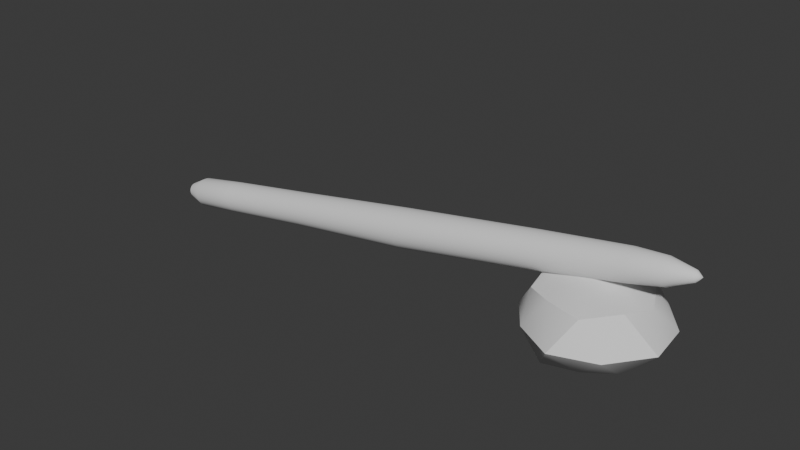 # Source: fleshing_beam.blend  (saved by Blender 4.3.34; exported with 4.5.12 LTS)
import bpy
from mathutils import Matrix  # noqa: F401  (used for matrix-valued properties, if any)

bpy.ops.wm.read_factory_settings(use_empty=True)
scene = bpy.context.scene
scene.name = 'Scene'

# ---- collections
col_collection = bpy.data.collections.new('Collection'); scene.collection.children.link(col_collection)

# ---- node groups
ng_smooth_by_angle = bpy.data.node_groups.new('Smooth by Angle', 'GeometryNodeTree')
_s = ng_smooth_by_angle.interface.new_socket(name='Mesh', in_out='OUTPUT', socket_type='NodeSocketGeometry')
_s = ng_smooth_by_angle.interface.new_socket(name='Mesh', in_out='INPUT', socket_type='NodeSocketGeometry')
_s = ng_smooth_by_angle.interface.new_socket(name='Angle', in_out='INPUT', socket_type='NodeSocketFloat')
_s.subtype = 'ANGLE'
_s.default_value = 0.5236
_s.min_value = 0.0
_s.max_value = 3.142
_s.description = 'Maximum face angle for smooth edges'
_s = ng_smooth_by_angle.interface.new_socket(name='Ignore Sharpness', in_out='INPUT', socket_type='NodeSocketBool')
_s.force_non_field = True
ng_smooth_by_angle.description = 'Set the sharpness of mesh edges based on the angle between the neighboring faces'
ng_smooth_by_angle.is_modifier = True
_N = ng_smooth_by_angle.nodes; _L = ng_smooth_by_angle.links
n0 = _N.new('GeometryNodeSetShadeSmooth'); n0.name = 'Set Shade Smooth'; n0.location = (120, -80)
n0.domain = 'EDGE'
n1 = _N.new('GeometryNodeSetShadeSmooth'); n1.name = 'Set Shade Smooth.001'; n1.location = (300, -80)
n2 = _N.new('NodeGroupOutput'); n2.name = 'Group Output'; n2.location = (480, -80)
n3 = _N.new('GeometryNodeInputMeshEdgeAngle'); n3.name = 'Edge Angle'; n3.location = (-440, -240)
n4 = _N.new('NodeGroupInput'); n4.name = 'Group Input'; n4.location = (-80, -80)
n5 = _N.new('GeometryNodeInputEdgeSmooth'); n5.name = 'Is Edge Smooth'; n5.location = (-260, -120)
n6 = _N.new('GeometryNodeInputShadeSmooth'); n6.name = 'Is Shade Smooth'; n6.location = (-440, -397)
n7 = _N.new('FunctionNodeCompare'); n7.name = 'Compare'; n7.location = (-260, -260)
n7.operation = 'LESS_EQUAL'
n7.inputs[6].default_value = (0.0, 0.0, 0.0, 0.0)
n7.inputs[7].default_value = (0.0, 0.0, 0.0, 0.0)
n8 = _N.new('FunctionNodeBooleanMath'); n8.name = 'Boolean Math.001'; n8.location = (-80, -260)
n9 = _N.new('NodeGroupInput'); n9.name = 'Group Input.001'; n9.location = (-440, -329)
n10 = _N.new('NodeGroupInput'); n10.name = 'Group Input.002'; n10.location = (-259, -189)
n11 = _N.new('FunctionNodeBooleanMath'); n11.name = 'Boolean Math'; n11.location = (-80, -149)
n11.operation = 'OR'
n12 = _N.new('FunctionNodeBooleanMath'); n12.name = 'Boolean Math.002'; n12.location = (-260, -380)
n12.operation = 'OR'
n13 = _N.new('NodeGroupInput'); n13.name = 'Group Input.003'; n13.location = (-440, -460)
_L.new(n3.outputs[0], n7.inputs[0])
_L.new(n1.outputs[0], n2.inputs[0])
_L.new(n9.outputs[1], n7.inputs[1])
_L.new(n7.outputs[0], n8.inputs[0])
_L.new(n4.outputs[0], n0.inputs[0])
_L.new(n0.outputs[0], n1.inputs[0])
_L.new(n8.outputs[0], n0.inputs[2])
_L.new(n10.outputs[2], n11.inputs[1])
_L.new(n5.outputs[0], n11.inputs[0])
_L.new(n11.outputs[0], n0.inputs[1])
_L.new(n13.outputs[2], n12.inputs[1])
_L.new(n6.outputs[0], n12.inputs[0])
_L.new(n12.outputs[0], n8.inputs[1])
n2.is_active_output = True

# ---- world
world_world = bpy.data.worlds.new('World'); scene.world = world_world
world_world.use_nodes = True; world_world.node_tree.nodes.clear()
_N = world_world.node_tree.nodes; _L = world_world.node_tree.links
n0 = _N.new('ShaderNodeOutputWorld'); n0.name = 'World Output'; n0.location = (300, 300)
n1 = _N.new('ShaderNodeBackground'); n1.name = 'Background'; n1.location = (10, 300)
n1.inputs[0].default_value = (0.05088, 0.05088, 0.05088, 1.0)
_L.new(n1.outputs[0], n0.inputs[0])
n0.is_active_output = True
world_world.color = (0.05088, 0.05088, 0.05088)
world_world.sun_shadow_jitter_overblur = 0.0

# ---- meshes
me_cylinder = bpy.data.meshes.new('Cylinder')
me_cylinder.from_pydata([(-2.132e-14, 0.5412, -3.695), (-8.111e-08, 0.5131, 1.0), (0.1133, 0.5301, -3.695), (0.1287, 0.5005, 1.0), (0.2222, 0.497, -3.695), (0.2525, 0.4629, 1.0), (0.3226, 0.4434, -3.695), (0.3666, 0.402, 1.0), (0.4106, 0.3711, -3.695), (0.4665, 0.3199, 1.0), (0.4828, 0.2831, -3.695), (0.5486, 0.2199, 1.0), (0.5365, 0.1827, -3.695), (0.6096, 0.1058, 1.0), (0.5695, 0.07381, -3.695), (0.6471, -0.01792, 1.0), (0.5807, -0.03948, -3.695), (0.6598, -0.1466, 1.0), (0.5695, -0.1528, -3.695), (0.6471, -0.2754, 1.0), (0.5365, -0.2617, -3.695), (0.6096, -0.3991, 1.0), (0.4828, -0.3621, -3.695), (0.5486, -0.5132, 1.0), (0.4106, -0.4501, -3.695), (0.4665, -0.6132, 1.0), (0.3226, -0.5223, -3.695), (0.3666, -0.6952, 1.0), (0.2222, -0.576, -3.695), (0.2525, -0.7562, 1.0), (0.1133, -0.609, -3.695), (0.1287, -0.7937, 1.0), (-2.132e-14, -0.6202, -3.695), (-8.111e-08, -0.8064, 1.0), (-0.1133, -0.609, -3.695), (-0.1287, -0.7937, 1.0), (-0.2222, -0.576, -3.695), (-0.2525, -0.7562, 1.0), (-0.3226, -0.5223, -3.695), (-0.3666, -0.6952, 1.0), (-0.4106, -0.4501, -3.695), (-0.4665, -0.6132, 1.0), (-0.4828, -0.3621, -3.695), (-0.5486, -0.5132, 1.0), (-0.5365, -0.2617, -3.695), (-0.6096, -0.3991, 1.0), (-0.5695, -0.1528, -3.695), (-0.6471, -0.2754, 1.0), (-0.5807, -0.03948, -3.695), (-0.6598, -0.1466, 1.0), (-0.5695, 0.07381, -3.695), (-0.6471, -0.01792, 1.0), (-0.5365, 0.1827, -3.695), (-0.6096, 0.1058, 1.0), (-0.4828, 0.2831, -3.695), (-0.5486, 0.2199, 1.0), (-0.4106, 0.3711, -3.695), (-0.4665, 0.3199, 1.0), (-0.3226, 0.4434, -3.695), (-0.3666, 0.402, 1.0), (-0.2222, 0.497, -3.695), (-0.2525, 0.4629, 1.0), (-0.1133, 0.5301, -3.695), (-0.1287, 0.5005, 1.0), (0.1193, 0.5319, 6.01), (1.048e-07, 0.5437, 6.01), (0.2341, 0.4971, 6.01), (0.3399, 0.4406, 6.01), (0.4326, 0.3645, 6.01), (0.5087, 0.2718, 6.01), (0.5652, 0.166, 6.01), (0.6, 0.05125, 6.01), (0.6118, -0.0681, 6.01), (0.6, -0.1874, 6.01), (0.5652, -0.3022, 6.01), (0.5087, -0.408, 6.01), (0.4326, -0.5007, 6.01), (0.3399, -0.5768, 6.01), (0.2341, -0.6333, 6.01), (0.1193, -0.6681, 6.01), (1.048e-07, -0.6799, 6.01), (-0.1193, -0.6681, 6.01), (-0.2341, -0.6333, 6.01), (-0.3399, -0.5768, 6.01), (-0.4326, -0.5007, 6.01), (-0.5087, -0.408, 6.01), (-0.5652, -0.3022, 6.01), (-0.6, -0.1874, 6.01), (-0.6118, -0.0681, 6.01), (-0.6, 0.05125, 6.01), (-0.5652, 0.166, 6.01), (-0.5087, 0.2718, 6.01), (-0.4326, 0.3645, 6.01), (-0.3399, 0.4406, 6.01), (-0.2341, 0.4971, 6.01), (-0.1193, 0.5319, 6.01), (0.1031, 0.539, 9.069), (3.148e-08, 0.5491, 9.069), (0.2022, 0.5089, 9.069), (0.2936, 0.4601, 9.069), (0.3737, 0.3944, 9.069), (0.4394, 0.3143, 9.069), (0.4882, 0.2229, 9.069), (0.5183, 0.1238, 9.069), (0.5285, 0.02068, 9.069), (0.5183, -0.08242, 9.069), (0.4882, -0.1816, 9.069), (0.4394, -0.2729, 9.069), (0.3737, -0.353, 9.069), (0.2936, -0.4187, 9.069), (0.2022, -0.4676, 9.069), (0.1031, -0.4976, 9.069), (3.148e-08, -0.5078, 9.069), (-0.1031, -0.4976, 9.069), (-0.2022, -0.4676, 9.069), (-0.2936, -0.4187, 9.069), (-0.3737, -0.353, 9.069), (-0.4394, -0.2729, 9.069), (-0.4882, -0.1816, 9.069), (-0.5183, -0.08242, 9.069), (-0.5285, 0.02068, 9.069), (-0.5183, 0.1238, 9.069), (-0.4882, 0.2229, 9.069), (-0.4394, 0.3143, 9.069), (-0.3737, 0.3944, 9.069), (-0.2936, 0.4601, 9.069), (-0.2022, 0.5089, 9.069), (-0.1031, 0.539, 9.069), (0.08496, 0.4271, 10.14), (-3.762e-07, 0.4355, 10.14), (0.1666, 0.4023, 10.14), (0.2419, 0.3621, 10.14), (0.3079, 0.3079, 10.14), (0.3621, 0.2419, 10.14), (0.4023, 0.1666, 10.14), (0.4271, 0.08496, 10.14), (0.4355, 6.526e-09, 10.14), (0.4271, -0.08496, 10.14), (0.4023, -0.1666, 10.14), (0.3621, -0.2419, 10.14), (0.3079, -0.3079, 10.14), (0.2419, -0.3621, 10.14), (0.1666, -0.4023, 10.14), (0.08496, -0.4271, 10.14), (-3.762e-07, -0.4355, 10.14), (-0.08496, -0.4271, 10.14), (-0.1666, -0.4023, 10.14), (-0.2419, -0.3621, 10.14), (-0.3079, -0.3079, 10.14), (-0.3621, -0.2419, 10.14), (-0.4023, -0.1666, 10.14), (-0.4271, -0.08496, 10.14), (-0.4355, 6.526e-09, 10.14), (-0.4271, 0.08496, 10.14), (-0.4023, 0.1666, 10.14), (-0.3621, 0.2419, 10.14), (-0.3079, 0.3079, 10.14), (-0.2419, 0.3621, 10.14), (-0.1666, 0.4023, 10.14), (-0.08496, 0.4271, 10.14), (0.03426, 0.1722, 10.97), (-1.929e-06, 0.1756, 10.97), (0.0672, 0.1623, 10.97), (0.09757, 0.146, 10.97), (0.1242, 0.1242, 10.97), (0.146, 0.09757, 10.97), (0.1622, 0.06721, 10.97), (0.1722, 0.03426, 10.97), (0.1756, 1.283e-08, 10.97), (0.1722, -0.03426, 10.97), (0.1622, -0.06721, 10.97), (0.146, -0.09757, 10.97), (0.1242, -0.1242, 10.97), (0.09757, -0.146, 10.97), (0.0672, -0.1623, 10.97), (0.03426, -0.1722, 10.97), (-1.929e-06, -0.1756, 10.97), (-0.03426, -0.1722, 10.97), (-0.06721, -0.1623, 10.97), (-0.09757, -0.146, 10.97), (-0.1242, -0.1242, 10.97), (-0.146, -0.09757, 10.97), (-0.1623, -0.06721, 10.97), (-0.1722, -0.03426, 10.97), (-0.1756, 1.283e-08, 10.97), (-0.1722, 0.03426, 10.97), (-0.1623, 0.06721, 10.97), (-0.146, 0.09757, 10.97), (-0.1242, 0.1242, 10.97), (-0.09757, 0.146, 10.97), (-0.06721, 0.1623, 10.97), (-0.03426, 0.1722, 10.97), (-1.892e-06, 2.468e-08, 11.16), (-0.2128, 0.5137, -7.141), (-0.3089, 0.4623, -7.141), (-0.3931, 0.3931, -7.141), (-0.4623, 0.3089, -7.141), (-0.5137, 0.2128, -7.141), (-0.5453, 0.1085, -7.141), (-0.556, -3.553e-09, -7.141), (-0.5453, -0.1085, -7.141), (-0.5137, -0.2128, -7.141), (-0.4623, -0.3089, -7.141), (-0.3931, -0.3931, -7.141), (-0.3089, -0.4623, -7.141), (-0.2128, -0.5137, -7.141), (-0.1085, -0.5453, -7.141), (4.417e-08, -0.556, -7.141), (0.1085, -0.5453, -7.141), (0.2128, -0.5137, -7.141), (0.3089, -0.4623, -7.141), (0.3931, -0.3931, -7.141), (0.4623, -0.3089, -7.141), (0.5137, -0.2128, -7.141), (0.5453, -0.1085, -7.141), (0.556, -3.553e-09, -7.141), (0.5453, 0.1085, -7.141), (0.5137, 0.2128, -7.141), (0.4623, 0.3089, -7.141), (0.3931, 0.3931, -7.141), (0.3089, 0.4623, -7.141), (0.2128, 0.5137, -7.141), (0.1085, 0.5453, -7.141), (4.417e-08, 0.556, -7.141), (-0.1085, 0.5453, -7.141), (-0.1021, 0.5135, -8.941), (5.365e-08, 0.5236, -8.941), (-0.2004, 0.4837, -8.941), (-0.2909, 0.4353, -8.941), (-0.3702, 0.3702, -8.941), (-0.4353, 0.2909, -8.941), (-0.4837, 0.2004, -8.941), (-0.5135, 0.1021, -8.941), (-0.5236, 3.156e-10, -8.941), (-0.5135, -0.1021, -8.941), (-0.4837, -0.2004, -8.941), (-0.4353, -0.2909, -8.941), (-0.3702, -0.3702, -8.941), (-0.2909, -0.4353, -8.941), (-0.2004, -0.4837, -8.941), (-0.1021, -0.5135, -8.941), (5.365e-08, -0.5236, -8.941), (0.1021, -0.5135, -8.941), (0.2004, -0.4837, -8.941), (0.2909, -0.4353, -8.941), (0.3702, -0.3702, -8.941), (0.4353, -0.2909, -8.941), (0.4837, -0.2004, -8.941), (0.5135, -0.1021, -8.941), (0.5236, 3.156e-10, -8.941), (0.5135, 0.1021, -8.941), (0.4837, 0.2004, -8.941), (0.4353, 0.2909, -8.941), (0.3702, 0.3702, -8.941), (0.2909, 0.4353, -8.941), (0.2004, 0.4837, -8.941), (0.1021, 0.5135, -8.941), (0.1918, 0.1918, -9.641), (0.2256, 0.1507, -9.641), (0.2506, 0.1038, -9.641), (0.2661, 0.05292, -9.641), (0.2713, -1.1e-09, -9.641), (0.2661, -0.05292, -9.641), (0.2506, -0.1038, -9.641), (0.2256, -0.1507, -9.641), (0.1918, -0.1918, -9.641), (0.1507, -0.2256, -9.641), (0.1038, -0.2506, -9.641), (0.05292, -0.2661, -9.641), (-1.142e-07, -0.2713, -9.641), (-0.05292, -0.2661, -9.641), (-0.1038, -0.2506, -9.641), (-0.1507, -0.2256, -9.641), (-0.1918, -0.1918, -9.641), (-0.2256, -0.1507, -9.641), (-0.2506, -0.1038, -9.641), (-0.2661, -0.05292, -9.641), (-0.2713, -1.1e-09, -9.641), (-0.2661, 0.05292, -9.641), (-0.2506, 0.1038, -9.641), (-0.2256, 0.1507, -9.641), (-0.1918, 0.1918, -9.641), (-0.1507, 0.2256, -9.641), (-0.1038, 0.2506, -9.641), (-0.05292, 0.2661, -9.641), (-1.142e-07, 0.2713, -9.641), (0.1507, 0.2256, -9.641), (0.1038, 0.2506, -9.641), (0.05292, 0.2661, -9.641), (2.85e-07, -2.794e-09, -9.855)], [], [(0, 1, 3, 2), (2, 3, 5, 4), (4, 5, 7, 6), (6, 7, 9, 8), (8, 9, 11, 10), (10, 11, 13, 12), (12, 13, 15, 14), (14, 15, 17, 16), (16, 17, 19, 18), (18, 19, 21, 20), (20, 21, 23, 22), (22, 23, 25, 24), (24, 25, 27, 26), (26, 27, 29, 28), (28, 29, 31, 30), (30, 31, 33, 32), (32, 33, 35, 34), (34, 35, 37, 36), (36, 37, 39, 38), (38, 39, 41, 40), (40, 41, 43, 42), (42, 43, 45, 44), (44, 45, 47, 46), (46, 47, 49, 48), (48, 49, 51, 50), (50, 51, 53, 52), (52, 53, 55, 54), (54, 55, 57, 56), (56, 57, 59, 58), (58, 59, 61, 60), (15, 13, 70, 71), (60, 61, 63, 62), (62, 63, 1, 0), (10, 12, 217, 218), (69, 68, 100, 101), (33, 31, 79, 80), (51, 49, 88, 89), (7, 5, 66, 67), (25, 23, 75, 76), (43, 41, 84, 85), (61, 59, 93, 94), (17, 15, 71, 72), (35, 33, 80, 81), (53, 51, 89, 90), (9, 7, 67, 68), (27, 25, 76, 77), (45, 43, 85, 86), (63, 61, 94, 95), (19, 17, 72, 73), (37, 35, 81, 82), (55, 53, 90, 91), (11, 9, 68, 69), (29, 27, 77, 78), (47, 45, 86, 87), (3, 1, 65, 64), (1, 63, 95, 65), (21, 19, 73, 74), (39, 37, 82, 83), (57, 55, 91, 92), (13, 11, 69, 70), (31, 29, 78, 79), (49, 47, 87, 88), (5, 3, 64, 66), (23, 21, 74, 75), (41, 39, 83, 84), (59, 57, 92, 93), (104, 103, 135, 136), (65, 95, 127, 97), (83, 82, 114, 115), (70, 69, 101, 102), (84, 83, 115, 116), (71, 70, 102, 103), (85, 84, 116, 117), (72, 71, 103, 104), (86, 85, 117, 118), (73, 72, 104, 105), (87, 86, 118, 119), (74, 73, 105, 106), (88, 87, 119, 120), (75, 74, 106, 107), (89, 88, 120, 121), (76, 75, 107, 108), (90, 89, 121, 122), (77, 76, 108, 109), (91, 90, 122, 123), (78, 77, 109, 110), (64, 65, 97, 96), (92, 91, 123, 124), (79, 78, 110, 111), (66, 64, 96, 98), (93, 92, 124, 125), (80, 79, 111, 112), (67, 66, 98, 99), (94, 93, 125, 126), (81, 80, 112, 113), (68, 67, 99, 100), (95, 94, 126, 127), (82, 81, 113, 114), (139, 138, 170, 171), (118, 117, 149, 150), (105, 104, 136, 137), (119, 118, 150, 151), (106, 105, 137, 138), (120, 119, 151, 152), (107, 106, 138, 139), (121, 120, 152, 153), (108, 107, 139, 140), (122, 121, 153, 154), (109, 108, 140, 141), (123, 122, 154, 155), (110, 109, 141, 142), (96, 97, 129, 128), (124, 123, 155, 156), (111, 110, 142, 143), (98, 96, 128, 130), (125, 124, 156, 157), (112, 111, 143, 144), (99, 98, 130, 131), (126, 125, 157, 158), (113, 112, 144, 145), (100, 99, 131, 132), (127, 126, 158, 159), (114, 113, 145, 146), (101, 100, 132, 133), (97, 127, 159, 129), (115, 114, 146, 147), (102, 101, 133, 134), (116, 115, 147, 148), (103, 102, 134, 135), (117, 116, 148, 149), (174, 173, 192), (153, 152, 184, 185), (140, 139, 171, 172), (154, 153, 185, 186), (141, 140, 172, 173), (155, 154, 186, 187), (142, 141, 173, 174), (128, 129, 161, 160), (156, 155, 187, 188), (143, 142, 174, 175), (130, 128, 160, 162), (157, 156, 188, 189), (144, 143, 175, 176), (131, 130, 162, 163), (158, 157, 189, 190), (145, 144, 176, 177), (132, 131, 163, 164), (159, 158, 190, 191), (146, 145, 177, 178), (133, 132, 164, 165), (129, 159, 191, 161), (147, 146, 178, 179), (134, 133, 165, 166), (148, 147, 179, 180), (135, 134, 166, 167), (149, 148, 180, 181), (136, 135, 167, 168), (150, 149, 181, 182), (137, 136, 168, 169), (151, 150, 182, 183), (138, 137, 169, 170), (152, 151, 183, 184), (18, 20, 213, 214), (160, 161, 192), (188, 187, 192), (175, 174, 192), (162, 160, 192), (189, 188, 192), (176, 175, 192), (163, 162, 192), (190, 189, 192), (177, 176, 192), (164, 163, 192), (191, 190, 192), (178, 177, 192), (165, 164, 192), (161, 191, 192), (179, 178, 192), (166, 165, 192), (180, 179, 192), (167, 166, 192), (181, 180, 192), (168, 167, 192), (182, 181, 192), (169, 168, 192), (183, 182, 192), (170, 169, 192), (184, 183, 192), (171, 170, 192), (185, 184, 192), (172, 171, 192), (186, 185, 192), (173, 172, 192), (187, 186, 192), (62, 0, 223, 224), (0, 2, 222, 223), (44, 46, 200, 201), (26, 28, 209, 210), (8, 10, 218, 219), (52, 54, 196, 197), (34, 36, 205, 206), (16, 18, 214, 215), (60, 62, 224, 193), (42, 44, 201, 202), (24, 26, 210, 211), (6, 8, 219, 220), (50, 52, 197, 198), (32, 34, 206, 207), (14, 16, 215, 216), (58, 60, 193, 194), (40, 42, 202, 203), (22, 24, 211, 212), (4, 6, 220, 221), (48, 50, 198, 199), (30, 32, 207, 208), (12, 14, 216, 217), (56, 58, 194, 195), (38, 40, 203, 204), (20, 22, 212, 213), (2, 4, 221, 222), (46, 48, 199, 200), (28, 30, 208, 209), (223, 222, 256, 226), (36, 38, 204, 205), (54, 56, 195, 196), (228, 227, 283, 282), (210, 209, 243, 244), (197, 196, 230, 231), (211, 210, 244, 245), (198, 197, 231, 232), (212, 211, 245, 246), (199, 198, 232, 233), (213, 212, 246, 247), (200, 199, 233, 234), (214, 213, 247, 248), (201, 200, 234, 235), (215, 214, 248, 249), (202, 201, 235, 236), (216, 215, 249, 250), (203, 202, 236, 237), (217, 216, 250, 251), (204, 203, 237, 238), (218, 217, 251, 252), (205, 204, 238, 239), (224, 223, 226, 225), (219, 218, 252, 253), (206, 205, 239, 240), (193, 224, 225, 227), (220, 219, 253, 254), (207, 206, 240, 241), (194, 193, 227, 228), (221, 220, 254, 255), (208, 207, 241, 242), (195, 194, 228, 229), (222, 221, 255, 256), (209, 208, 242, 243), (196, 195, 229, 230), (283, 284, 289), (241, 240, 270, 269), (227, 225, 284, 283), (240, 239, 271, 270), (253, 252, 258, 257), (225, 226, 285, 284), (239, 238, 272, 271), (252, 251, 259, 258), (238, 237, 273, 272), (251, 250, 260, 259), (237, 236, 274, 273), (250, 249, 261, 260), (254, 253, 257, 286), (236, 235, 275, 274), (249, 248, 262, 261), (255, 254, 286, 287), (235, 234, 276, 275), (248, 247, 263, 262), (256, 255, 287, 288), (234, 233, 277, 276), (247, 246, 264, 263), (226, 256, 288, 285), (233, 232, 278, 277), (246, 245, 265, 264), (232, 231, 279, 278), (245, 244, 266, 265), (231, 230, 280, 279), (244, 243, 267, 266), (230, 229, 281, 280), (243, 242, 268, 267), (229, 228, 282, 281), (242, 241, 269, 268), (270, 271, 289), (257, 258, 289), (284, 285, 289), (271, 272, 289), (258, 259, 289), (286, 257, 289), (272, 273, 289), (259, 260, 289), (287, 286, 289), (273, 274, 289), (260, 261, 289), (288, 287, 289), (274, 275, 289), (261, 262, 289), (285, 288, 289), (275, 276, 289), (262, 263, 289), (276, 277, 289), (263, 264, 289), (277, 278, 289), (264, 265, 289), (278, 279, 289), (265, 266, 289), (279, 280, 289), (266, 267, 289), (280, 281, 289), (267, 268, 289), (281, 282, 289), (268, 269, 289), (282, 283, 289), (269, 270, 289)])
me_cylinder.polygons.foreach_set('use_smooth', [True] * 320)
_uv = me_cylinder.uv_layers.new(name='UVMap')
_uv.uv.foreach_set('vector', [0.06844, 0.7069, 0.07037, 0.4835, 0.07653, 0.4836, 0.07385, 0.707, 0.07385, 0.707, 0.07653, 0.4836, 0.08257, 0.4836, 0.07917, 0.707, 0.07917, 0.707, 0.08257, 0.4836, 0.08826, 0.4836, 0.08417, 0.7071, 0.08417, 0.7071, 0.08826, 0.4836, 0.09337, 0.4836, 0.08868, 0.7071, 0.08868, 0.7071, 0.09337, 0.4836, 0.09773, 0.4837, 0.09251, 0.7071, 0.1431, 0.5783, 0.1458, 0.4016, 0.1509, 0.4037, 0.1476, 0.5801, 0.1476, 0.5801, 0.1509, 0.4037, 0.1566, 0.4051, 0.1526, 0.5813, 0.1526, 0.5813, 0.1566, 0.4051, 0.1627, 0.4058, 0.1579, 0.582, 0.1579, 0.582, 0.1627, 0.4058, 0.1688, 0.4058, 0.1633, 0.582, 0.1633, 0.582, 0.1688, 0.4058, 0.1748, 0.4051, 0.1686, 0.5813, 0.1686, 0.5813, 0.1748, 0.4051, 0.1805, 0.4037, 0.1736, 0.5801, 0.1736, 0.5801, 0.1805, 0.4037, 0.1857, 0.4016, 0.1781, 0.5783, 0.1025, 0.707, 0.09773, 0.4837, 0.1021, 0.4836, 0.1064, 0.707, 0.1064, 0.707, 0.1021, 0.4836, 0.1072, 0.4836, 0.1109, 0.707, 0.1109, 0.707, 0.1072, 0.4836, 0.1129, 0.4836, 0.1159, 0.707, 0.1159, 0.707, 0.1129, 0.4836, 0.1189, 0.4836, 0.1212, 0.707, 0.1212, 0.707, 0.1189, 0.4836, 0.1251, 0.4835, 0.1266, 0.7069, 0.1266, 0.7069, 0.1251, 0.4835, 0.1311, 0.4835, 0.1319, 0.7069, 0.1319, 0.7069, 0.1311, 0.4835, 0.1368, 0.4834, 0.1369, 0.7069, 0.1369, 0.7069, 0.1368, 0.4834, 0.1419, 0.4834, 0.1414, 0.7068, 0.007368, 0.703, -1.299e-09, 0.4801, 0.004401, 0.4798, 0.01124, 0.7027, 0.01124, 0.7027, 0.004401, 0.4798, 0.009558, 0.4795, 0.01578, 0.7025, 0.01578, 0.7025, 0.009558, 0.4795, 0.01527, 0.4793, 0.02081, 0.7023, 0.02081, 0.7023, 0.01527, 0.4793, 0.02132, 0.4793, 0.02613, 0.7022, 0.02613, 0.7022, 0.02132, 0.4793, 0.02748, 0.4793, 0.03155, 0.7023, 0.03155, 0.7023, 0.02748, 0.4793, 0.0335, 0.4794, 0.03685, 0.7024, 0.03685, 0.7024, 0.0335, 0.4794, 0.03916, 0.4796, 0.04184, 0.7025, 0.04184, 0.7025, 0.03916, 0.4796, 0.04424, 0.4799, 0.04631, 0.7028, 0.04978, 0.7067, 0.04918, 0.4833, 0.05353, 0.4833, 0.05361, 0.7068, 0.05361, 0.7068, 0.05353, 0.4833, 0.05865, 0.4834, 0.05812, 0.7068, 0.1566, 0.4051, 0.1509, 0.4037, 0.1483, 0.2115, 0.1536, 0.2128, 0.05812, 0.7068, 0.05865, 0.4834, 0.06434, 0.4835, 0.06312, 0.7069, 0.06312, 0.7069, 0.06434, 0.4835, 0.07037, 0.4835, 0.06844, 0.7069, 0.1431, 0.5783, 0.1476, 0.5801, 0.1462, 0.7105, 0.1419, 0.7088, 0.09752, 0.2452, 0.09349, 0.2452, 0.09174, 0.09961, 0.09522, 0.09961, 0.1189, 0.4836, 0.1129, 0.4836, 0.1124, 0.2451, 0.118, 0.2451, 0.02748, 0.4793, 0.02132, 0.4793, 0.02588, 0.2418, 0.03159, 0.2418, 0.08826, 0.4836, 0.08257, 0.4836, 0.08347, 0.2451, 0.08874, 0.2452, 0.1857, 0.4016, 0.1805, 0.4037, 0.1758, 0.2115, 0.1805, 0.2096, 0.004401, 0.4798, -1.299e-09, 0.4801, 0.00611, 0.2425, 0.01019, 0.2422, 0.05865, 0.4834, 0.05353, 0.4833, 0.05654, 0.2449, 0.06129, 0.2449, 0.1627, 0.4058, 0.1566, 0.4051, 0.1536, 0.2128, 0.1592, 0.2135, 0.1251, 0.4835, 0.1189, 0.4836, 0.118, 0.2451, 0.1237, 0.245, 0.0335, 0.4794, 0.02748, 0.4793, 0.03159, 0.2418, 0.03717, 0.2419, 0.09337, 0.4836, 0.08826, 0.4836, 0.08874, 0.2452, 0.09349, 0.2452, 0.1021, 0.4836, 0.09773, 0.4837, 0.09835, 0.2452, 0.1024, 0.2451, 0.009558, 0.4795, 0.004401, 0.4798, 0.01019, 0.2422, 0.01497, 0.242, 0.06434, 0.4835, 0.05865, 0.4834, 0.06129, 0.2449, 0.06656, 0.245, 0.1688, 0.4058, 0.1627, 0.4058, 0.1592, 0.2135, 0.1649, 0.2135, 0.1311, 0.4835, 0.1251, 0.4835, 0.1237, 0.245, 0.1293, 0.245, 0.03916, 0.4796, 0.0335, 0.4794, 0.03717, 0.2419, 0.04242, 0.2421, 0.09773, 0.4837, 0.09337, 0.4836, 0.09349, 0.2452, 0.09752, 0.2452, 0.1072, 0.4836, 0.1021, 0.4836, 0.1024, 0.2451, 0.1071, 0.2451, 0.01527, 0.4793, 0.009558, 0.4795, 0.01497, 0.242, 0.02027, 0.2418, 0.07653, 0.4836, 0.07037, 0.4835, 0.07216, 0.2451, 0.07787, 0.2451, 0.07037, 0.4835, 0.06434, 0.4835, 0.06656, 0.245, 0.07216, 0.2451, 0.1748, 0.4051, 0.1688, 0.4058, 0.1649, 0.2135, 0.1705, 0.2128, 0.1368, 0.4834, 0.1311, 0.4835, 0.1293, 0.245, 0.1346, 0.245, 0.04424, 0.4799, 0.03916, 0.4796, 0.04242, 0.2421, 0.04713, 0.2424, 0.1509, 0.4037, 0.1458, 0.4016, 0.1436, 0.2096, 0.1483, 0.2115, 0.1129, 0.4836, 0.1072, 0.4836, 0.1071, 0.2451, 0.1124, 0.2451, 0.02132, 0.4793, 0.01527, 0.4793, 0.02027, 0.2418, 0.02588, 0.2418, 0.08257, 0.4836, 0.07653, 0.4836, 0.07787, 0.2451, 0.08347, 0.2451, 0.1805, 0.4037, 0.1748, 0.4051, 0.1705, 0.2128, 0.1758, 0.2115, 0.1419, 0.4834, 0.1368, 0.4834, 0.1346, 0.245, 0.1393, 0.2449, 0.05353, 0.4833, 0.04918, 0.4833, 0.05251, 0.2448, 0.05654, 0.2449, 0.1554, 0.09443, 0.1506, 0.09385, 0.1529, 0.05049, 0.1568, 0.05096, 0.07216, 0.2451, 0.06656, 0.245, 0.06848, 0.09945, 0.07331, 0.09949, 0.1346, 0.245, 0.1293, 0.245, 0.1277, 0.0994, 0.1322, 0.09936, 0.1483, 0.2115, 0.1436, 0.2096, 0.1419, 0.09107, 0.146, 0.09272, 0.1393, 0.2449, 0.1346, 0.245, 0.1322, 0.09936, 0.1363, 0.09933, 0.1536, 0.2128, 0.1483, 0.2115, 0.146, 0.09272, 0.1506, 0.09385, 0.01019, 0.2422, 0.00611, 0.2425, 0.01374, 0.09765, 0.01727, 0.09737, 0.1592, 0.2135, 0.1536, 0.2128, 0.1506, 0.09385, 0.1554, 0.09443, 0.01497, 0.242, 0.01019, 0.2422, 0.01727, 0.09737, 0.0214, 0.09717, 0.1649, 0.2135, 0.1592, 0.2135, 0.1554, 0.09443, 0.1603, 0.09443, 0.02027, 0.2418, 0.01497, 0.242, 0.0214, 0.09717, 0.02598, 0.09703, 0.1705, 0.2128, 0.1649, 0.2135, 0.1603, 0.09443, 0.1652, 0.09386, 0.02588, 0.2418, 0.02027, 0.2418, 0.02598, 0.09703, 0.03082, 0.09697, 0.1758, 0.2115, 0.1705, 0.2128, 0.1652, 0.09386, 0.1697, 0.09273, 0.03159, 0.2418, 0.02588, 0.2418, 0.03082, 0.09697, 0.03575, 0.09698, 0.1805, 0.2096, 0.1758, 0.2115, 0.1697, 0.09273, 0.1738, 0.09108, 0.03717, 0.2419, 0.03159, 0.2418, 0.03575, 0.09698, 0.04058, 0.09708, 0.1024, 0.2451, 0.09835, 0.2452, 0.1009, 0.09954, 0.1044, 0.09953, 0.04242, 0.2421, 0.03717, 0.2419, 0.04058, 0.09708, 0.04511, 0.09725, 0.1071, 0.2451, 0.1024, 0.2451, 0.1044, 0.09953, 0.1085, 0.09951, 0.07787, 0.2451, 0.07216, 0.2451, 0.07331, 0.09949, 0.07824, 0.09953, 0.04713, 0.2424, 0.04242, 0.2421, 0.04511, 0.09725, 0.04918, 0.09749, 0.1124, 0.2451, 0.1071, 0.2451, 0.1085, 0.09951, 0.1131, 0.09949, 0.08347, 0.2451, 0.07787, 0.2451, 0.07824, 0.09953, 0.08308, 0.09957, 0.05654, 0.2449, 0.05251, 0.2448, 0.05634, 0.0993, 0.05982, 0.09935, 0.118, 0.2451, 0.1124, 0.2451, 0.1131, 0.09949, 0.1179, 0.09947, 0.08874, 0.2452, 0.08347, 0.2451, 0.08308, 0.09957, 0.08764, 0.09959, 0.06129, 0.2449, 0.05654, 0.2449, 0.05982, 0.09935, 0.06392, 0.0994, 0.1237, 0.245, 0.118, 0.2451, 0.1179, 0.09947, 0.1228, 0.09943, 0.09349, 0.2452, 0.08874, 0.2452, 0.08764, 0.09959, 0.09174, 0.09961, 0.06656, 0.245, 0.06129, 0.2449, 0.06392, 0.0994, 0.06848, 0.09945, 0.1293, 0.245, 0.1237, 0.245, 0.1228, 0.09943, 0.1277, 0.0994, 0.1686, 0.04956, 0.1649, 0.05049, 0.1613, 0.01173, 0.1628, 0.01136, 0.0214, 0.09717, 0.01727, 0.09737, 0.01919, 0.04672, 0.0226, 0.04655, 0.1603, 0.09443, 0.1554, 0.09443, 0.1568, 0.05096, 0.1609, 0.05096, 0.02598, 0.09703, 0.0214, 0.09717, 0.0226, 0.04655, 0.02637, 0.04644, 0.1652, 0.09386, 0.1603, 0.09443, 0.1609, 0.05096, 0.1649, 0.05049, 0.03082, 0.09697, 0.02598, 0.09703, 0.02637, 0.04644, 0.03036, 0.04639, 0.1697, 0.09273, 0.1652, 0.09386, 0.1649, 0.05049, 0.1686, 0.04956, 0.03575, 0.09698, 0.03082, 0.09697, 0.03036, 0.04639, 0.03443, 0.0464, 0.1738, 0.09108, 0.1697, 0.09273, 0.1686, 0.04956, 0.172, 0.0482, 0.04058, 0.09708, 0.03575, 0.09698, 0.03443, 0.0464, 0.0384, 0.04648, 0.1044, 0.09953, 0.1009, 0.09954, 0.1039, 0.04839, 0.1068, 0.04839, 0.04511, 0.09725, 0.04058, 0.09708, 0.0384, 0.04648, 0.04214, 0.04662, 0.1085, 0.09951, 0.1044, 0.09953, 0.1068, 0.04839, 0.1102, 0.04838, 0.07824, 0.09953, 0.07331, 0.09949, 0.07426, 0.04835, 0.07832, 0.04838, 0.04918, 0.09749, 0.04511, 0.09725, 0.04214, 0.04662, 0.04549, 0.04682, 0.1131, 0.09949, 0.1085, 0.09951, 0.1102, 0.04838, 0.1139, 0.04836, 0.08308, 0.09957, 0.07824, 0.09953, 0.07832, 0.04838, 0.08231, 0.04841, 0.05982, 0.09935, 0.05634, 0.0993, 0.06027, 0.04819, 0.06314, 0.04823, 0.1179, 0.09947, 0.1131, 0.09949, 0.1139, 0.04836, 0.1179, 0.04834, 0.08764, 0.09959, 0.08308, 0.09957, 0.08231, 0.04841, 0.08606, 0.04843, 0.06392, 0.0994, 0.05982, 0.09935, 0.06314, 0.04823, 0.06652, 0.04827, 0.1228, 0.09943, 0.1179, 0.09947, 0.1179, 0.04834, 0.122, 0.04831, 0.09174, 0.09961, 0.08764, 0.09959, 0.08606, 0.04843, 0.08944, 0.04845, 0.06848, 0.09945, 0.06392, 0.0994, 0.06652, 0.04827, 0.07027, 0.04831, 0.1277, 0.0994, 0.1228, 0.09943, 0.122, 0.04831, 0.1259, 0.04828, 0.09522, 0.09961, 0.09174, 0.09961, 0.08944, 0.04845, 0.09231, 0.04845, 0.07331, 0.09949, 0.06848, 0.09945, 0.07027, 0.04831, 0.07426, 0.04835, 0.1322, 0.09936, 0.1277, 0.0994, 0.1259, 0.04828, 0.1297, 0.04825, 0.146, 0.09272, 0.1419, 0.09107, 0.1457, 0.0482, 0.1491, 0.04955, 0.1363, 0.09933, 0.1322, 0.09936, 0.1297, 0.04825, 0.1331, 0.04822, 0.1506, 0.09385, 0.146, 0.09272, 0.1491, 0.04955, 0.1529, 0.05049, 0.1398, 0.09929, 0.1363, 0.09933, 0.1331, 0.04822, 0.136, 0.04819, 0.1662, 0.0093, 0.1653, 0.01012, 0.1589, 1.084e-08, 0.03443, 0.0464, 0.03036, 0.04639, 0.03154, 0.007958, 0.03318, 0.007964, 0.172, 0.0482, 0.1686, 0.04956, 0.1628, 0.01136, 0.1642, 0.01081, 0.0384, 0.04648, 0.03443, 0.0464, 0.03318, 0.007964, 0.03478, 0.007996, 0.1749, 0.04648, 0.172, 0.0482, 0.1642, 0.01081, 0.1653, 0.01012, 0.04214, 0.04662, 0.0384, 0.04648, 0.03478, 0.007996, 0.03629, 0.008052, 0.1102, 0.04838, 0.1068, 0.04839, 0.1144, 0.008729, 0.1157, 0.008724, 0.07832, 0.04838, 0.07426, 0.04835, 0.07579, 0.008714, 0.07743, 0.008727, 0.04549, 0.04682, 0.04214, 0.04662, 0.03629, 0.008052, 0.03764, 0.008131, 0.1139, 0.04836, 0.1102, 0.04838, 0.1157, 0.008724, 0.1173, 0.008717, 0.08231, 0.04841, 0.07832, 0.04838, 0.07743, 0.008727, 0.07904, 0.008738, 0.06314, 0.04823, 0.06027, 0.04819, 0.07015, 0.008649, 0.07131, 0.008666, 0.1179, 0.04834, 0.1139, 0.04836, 0.1173, 0.008717, 0.1189, 0.008708, 0.08606, 0.04843, 0.08231, 0.04841, 0.07904, 0.008738, 0.08055, 0.008747, 0.06652, 0.04827, 0.06314, 0.04823, 0.07131, 0.008666, 0.07267, 0.008683, 0.122, 0.04831, 0.1179, 0.04834, 0.1189, 0.008708, 0.1205, 0.008698, 0.08944, 0.04845, 0.08606, 0.04843, 0.08055, 0.008747, 0.08191, 0.008752, 0.07027, 0.04831, 0.06652, 0.04827, 0.07267, 0.008683, 0.07418, 0.008699, 0.1259, 0.04828, 0.122, 0.04831, 0.1205, 0.008698, 0.1221, 0.008686, 0.1457, 0.0482, 0.1428, 0.04647, 0.1524, 0.01011, 0.1536, 0.01081, 0.07426, 0.04835, 0.07027, 0.04831, 0.07418, 0.008699, 0.07579, 0.008714, 0.1297, 0.04825, 0.1259, 0.04828, 0.1221, 0.008686, 0.1236, 0.008674, 0.1491, 0.04955, 0.1457, 0.0482, 0.1536, 0.01081, 0.1549, 0.01136, 0.1331, 0.04822, 0.1297, 0.04825, 0.1236, 0.008674, 0.125, 0.008662, 0.1529, 0.05049, 0.1491, 0.04955, 0.1549, 0.01136, 0.1565, 0.01173, 0.136, 0.04819, 0.1331, 0.04822, 0.125, 0.008662, 0.1261, 0.008649, 0.1568, 0.05096, 0.1529, 0.05049, 0.1565, 0.01173, 0.1581, 0.01193, 0.0226, 0.04655, 0.01919, 0.04672, 0.02704, 0.008093, 0.02841, 0.008024, 0.1609, 0.05096, 0.1568, 0.05096, 0.1581, 0.01193, 0.1597, 0.01193, 0.02637, 0.04644, 0.0226, 0.04655, 0.02841, 0.008024, 0.02993, 0.007978, 0.1649, 0.05049, 0.1609, 0.05096, 0.1597, 0.01193, 0.1613, 0.01173, 0.03036, 0.04639, 0.02637, 0.04644, 0.02993, 0.007978, 0.03154, 0.007958, 0.1633, 0.582, 0.1686, 0.5813, 0.1664, 0.7117, 0.1613, 0.7123, 0.07743, 0.008727, 0.07579, 0.008714, 0.07668, -8.796e-09, 0.03764, 0.008131, 0.03629, 0.008052, 0.03229, -8.232e-09, 0.1173, 0.008717, 0.1157, 0.008724, 0.1196, -1.294e-08, 0.07904, 0.008738, 0.07743, 0.008727, 0.07668, -8.796e-09, 0.07131, 0.008666, 0.07015, 0.008649, 0.07668, -8.796e-09, 0.1189, 0.008708, 0.1173, 0.008717, 0.1196, -1.294e-08, 0.08055, 0.008747, 0.07904, 0.008738, 0.07668, -8.796e-09, 0.07267, 0.008683, 0.07131, 0.008666, 0.07668, -8.796e-09, 0.1205, 0.008698, 0.1189, 0.008708, 0.1196, -1.294e-08, 0.1524, 0.01011, 0.1515, 0.009296, 0.1589, 1.084e-08, 0.07418, 0.008699, 0.07267, 0.008683, 0.07668, -8.796e-09, 0.1221, 0.008686, 0.1205, 0.008698, 0.1196, -1.294e-08, 0.1536, 0.01081, 0.1524, 0.01011, 0.1589, 1.084e-08, 0.07579, 0.008714, 0.07418, 0.008699, 0.07668, -8.796e-09, 0.1236, 0.008674, 0.1221, 0.008686, 0.1196, -1.294e-08, 0.1549, 0.01136, 0.1536, 0.01081, 0.1589, 1.084e-08, 0.125, 0.008662, 0.1236, 0.008674, 0.1196, -1.294e-08, 0.1565, 0.01173, 0.1549, 0.01136, 0.1589, 1.084e-08, 0.1261, 0.008649, 0.125, 0.008662, 0.1196, -1.294e-08, 0.1581, 0.01193, 0.1565, 0.01173, 0.1589, 1.084e-08, 0.02841, 0.008024, 0.02704, 0.008093, 0.03229, -8.232e-09, 0.1597, 0.01193, 0.1581, 0.01193, 0.1589, 1.084e-08, 0.02993, 0.007978, 0.02841, 0.008024, 0.03229, -8.232e-09, 0.1613, 0.01173, 0.1597, 0.01193, 0.1589, 1.084e-08, 0.03154, 0.007958, 0.02993, 0.007978, 0.03229, -8.232e-09, 0.1628, 0.01136, 0.1613, 0.01173, 0.1589, 1.084e-08, 0.03318, 0.007964, 0.03154, 0.007958, 0.03229, -8.232e-09, 0.1642, 0.01081, 0.1628, 0.01136, 0.1589, 1.084e-08, 0.03478, 0.007996, 0.03318, 0.007964, 0.03229, -8.232e-09, 0.1653, 0.01012, 0.1642, 0.01081, 0.1589, 1.084e-08, 0.03629, 0.008052, 0.03478, 0.007996, 0.03229, -8.232e-09, 0.06312, 0.7069, 0.06844, 0.7069, 0.06704, 0.871, 0.06195, 0.8709, 0.06844, 0.7069, 0.07385, 0.707, 0.07223, 0.871, 0.06704, 0.871, 0.01578, 0.7025, 0.02081, 0.7023, 0.02257, 0.8658, 0.01776, 0.866, 0.1064, 0.707, 0.1109, 0.707, 0.1127, 0.871, 0.1083, 0.871, 0.08868, 0.7071, 0.09251, 0.7071, 0.09009, 0.8711, 0.08642, 0.8711, 0.03685, 0.7024, 0.04184, 0.7025, 0.0427, 0.8661, 0.03793, 0.8659, 0.1266, 0.7069, 0.1319, 0.7069, 0.1328, 0.8709, 0.1277, 0.8709, 0.1579, 0.582, 0.1633, 0.582, 0.1613, 0.7123, 0.1561, 0.7123, 0.05812, 0.7068, 0.06312, 0.7069, 0.06195, 0.8709, 0.05716, 0.8709, 0.01124, 0.7027, 0.01578, 0.7025, 0.01776, 0.866, 0.01341, 0.8662, 0.1025, 0.707, 0.1064, 0.707, 0.1083, 0.871, 0.1047, 0.871, 0.08417, 0.7071, 0.08868, 0.7071, 0.08642, 0.8711, 0.08211, 0.8711, 0.03155, 0.7023, 0.03685, 0.7024, 0.03793, 0.8659, 0.03286, 0.8658, 0.1212, 0.707, 0.1266, 0.7069, 0.1277, 0.8709, 0.1225, 0.871, 0.1526, 0.5813, 0.1579, 0.582, 0.1561, 0.7123, 0.151, 0.7117, 0.05361, 0.7068, 0.05812, 0.7068, 0.05716, 0.8709, 0.05285, 0.8708, 0.007368, 0.703, 0.01124, 0.7027, 0.01341, 0.8662, 0.009703, 0.8665, 0.1736, 0.5801, 0.1781, 0.5783, 0.1755, 0.7088, 0.1712, 0.7105, 0.07917, 0.707, 0.08417, 0.7071, 0.08211, 0.8711, 0.07732, 0.871, 0.02613, 0.7022, 0.03155, 0.7023, 0.03286, 0.8658, 0.02767, 0.8658, 0.1159, 0.707, 0.1212, 0.707, 0.1225, 0.871, 0.1175, 0.871, 0.1476, 0.5801, 0.1526, 0.5813, 0.151, 0.7117, 0.1462, 0.7105, 0.04978, 0.7067, 0.05361, 0.7068, 0.05285, 0.8708, 0.04918, 0.8707, 0.1369, 0.7069, 0.1414, 0.7068, 0.1419, 0.8708, 0.1376, 0.8708, 0.1686, 0.5813, 0.1736, 0.5801, 0.1712, 0.7105, 0.1664, 0.7117, 0.07385, 0.707, 0.07917, 0.707, 0.07732, 0.871, 0.07223, 0.871, 0.02081, 0.7023, 0.02613, 0.7022, 0.02767, 0.8658, 0.02257, 0.8658, 0.1109, 0.707, 0.1159, 0.707, 0.1175, 0.871, 0.1127, 0.871, 0.06704, 0.871, 0.07223, 0.871, 0.07138, 0.9567, 0.0665, 0.9566, 0.1319, 0.7069, 0.1369, 0.7069, 0.1376, 0.8708, 0.1328, 0.8709, 0.04184, 0.7025, 0.04631, 0.7028, 0.04699, 0.8663, 0.0427, 0.8661, 0.05313, 0.9565, 0.05719, 0.9566, 0.06259, 0.9898, 0.06048, 0.9898, 0.1083, 0.871, 0.1127, 0.871, 0.1139, 0.9567, 0.1099, 0.9567, 0.03793, 0.8659, 0.0427, 0.8661, 0.04173, 0.9516, 0.03724, 0.9514, 0.1047, 0.871, 0.1083, 0.871, 0.1099, 0.9567, 0.1064, 0.9567, 0.03286, 0.8658, 0.03793, 0.8659, 0.03724, 0.9514, 0.03246, 0.9514, 0.1712, 0.7105, 0.1755, 0.7088, 0.1745, 0.7767, 0.1704, 0.7783, 0.02767, 0.8658, 0.03286, 0.8658, 0.03246, 0.9514, 0.02758, 0.9513, 0.1664, 0.7117, 0.1712, 0.7105, 0.1704, 0.7783, 0.1659, 0.7794, 0.02257, 0.8658, 0.02767, 0.8658, 0.02758, 0.9513, 0.02278, 0.9514, 0.1613, 0.7123, 0.1664, 0.7117, 0.1659, 0.7794, 0.1611, 0.78, 0.01776, 0.866, 0.02257, 0.8658, 0.02278, 0.9514, 0.01824, 0.9515, 0.1561, 0.7123, 0.1613, 0.7123, 0.1611, 0.78, 0.1563, 0.78, 0.01341, 0.8662, 0.01776, 0.866, 0.01824, 0.9515, 0.01415, 0.9517, 0.151, 0.7117, 0.1561, 0.7123, 0.1563, 0.78, 0.1515, 0.7794, 0.009703, 0.8665, 0.01341, 0.8662, 0.01415, 0.9517, 0.01066, 0.952, 0.1462, 0.7105, 0.151, 0.7117, 0.1515, 0.7794, 0.1469, 0.7783, 0.1376, 0.8708, 0.1419, 0.8708, 0.1415, 0.9565, 0.1374, 0.9565, 0.1419, 0.7088, 0.1462, 0.7105, 0.1469, 0.7783, 0.1429, 0.7766, 0.1328, 0.8709, 0.1376, 0.8708, 0.1374, 0.9565, 0.1329, 0.9566, 0.06195, 0.8709, 0.06704, 0.871, 0.0665, 0.9566, 0.06171, 0.9566, 0.08642, 0.8711, 0.09009, 0.8711, 0.0882, 0.9568, 0.08475, 0.9568, 0.1277, 0.8709, 0.1328, 0.8709, 0.1329, 0.9566, 0.1281, 0.9566, 0.05716, 0.8709, 0.06195, 0.8709, 0.06171, 0.9566, 0.05719, 0.9566, 0.08211, 0.8711, 0.08642, 0.8711, 0.08475, 0.9568, 0.08069, 0.9567, 0.1225, 0.871, 0.1277, 0.8709, 0.1281, 0.9566, 0.1232, 0.9567, 0.05285, 0.8708, 0.05716, 0.8709, 0.05719, 0.9566, 0.05313, 0.9565, 0.07732, 0.871, 0.08211, 0.8711, 0.08069, 0.9567, 0.07617, 0.9567, 0.1175, 0.871, 0.1225, 0.871, 0.1232, 0.9567, 0.1184, 0.9567, 0.04918, 0.8707, 0.05285, 0.8708, 0.05313, 0.9565, 0.04968, 0.9565, 0.07223, 0.871, 0.07732, 0.871, 0.07617, 0.9567, 0.07138, 0.9567, 0.1127, 0.871, 0.1175, 0.871, 0.1184, 0.9567, 0.1139, 0.9567, 0.0427, 0.8661, 0.04699, 0.8663, 0.04576, 0.9519, 0.04173, 0.9516, 0.06259, 0.9898, 0.06492, 0.9899, 0.06859, 1.0, 0.1232, 0.9567, 0.1281, 0.9566, 0.1272, 0.9899, 0.1246, 0.9899, 0.05719, 0.9566, 0.06171, 0.9566, 0.06492, 0.9899, 0.06259, 0.9898, 0.1281, 0.9566, 0.1329, 0.9566, 0.1296, 0.9899, 0.1272, 0.9899, 0.1419, 0.7914, 0.1448, 0.788, 0.1577, 0.8139, 0.1562, 0.8156, 0.06171, 0.9566, 0.0665, 0.9566, 0.06741, 0.9899, 0.06492, 0.9899, 0.1329, 0.9566, 0.1374, 0.9565, 0.132, 0.9899, 0.1296, 0.9899, 0.1448, 0.788, 0.1483, 0.7851, 0.1596, 0.8124, 0.1577, 0.8139, 0.1374, 0.9565, 0.1415, 0.9565, 0.1341, 0.9898, 0.132, 0.9899, 0.1483, 0.7851, 0.1525, 0.7828, 0.1617, 0.8112, 0.1596, 0.8124, 0.01066, 0.952, 0.01415, 0.9517, 0.02157, 0.9857, 0.01976, 0.9859, 0.1525, 0.7828, 0.157, 0.7811, 0.1641, 0.8103, 0.1617, 0.8112, 0.08069, 0.9567, 0.08475, 0.9568, 0.07686, 0.9899, 0.07476, 0.9899, 0.01415, 0.9517, 0.01824, 0.9515, 0.02369, 0.9856, 0.02157, 0.9857, 0.157, 0.7811, 0.1618, 0.7802, 0.1666, 0.8098, 0.1641, 0.8103, 0.07617, 0.9567, 0.08069, 0.9567, 0.07476, 0.9899, 0.07242, 0.9899, 0.01824, 0.9515, 0.02278, 0.9514, 0.02604, 0.9855, 0.02369, 0.9856, 0.1618, 0.7802, 0.1667, 0.78, 0.1691, 0.8097, 0.1666, 0.8098, 0.07138, 0.9567, 0.07617, 0.9567, 0.07242, 0.9899, 0.06994, 0.9899, 0.02278, 0.9514, 0.02758, 0.9513, 0.02853, 0.9855, 0.02604, 0.9855, 0.1667, 0.78, 0.1714, 0.7805, 0.1715, 0.81, 0.1691, 0.8097, 0.0665, 0.9566, 0.07138, 0.9567, 0.06994, 0.9899, 0.06741, 0.9899, 0.02758, 0.9513, 0.03246, 0.9514, 0.03106, 0.9855, 0.02853, 0.9855, 0.1714, 0.7805, 0.1758, 0.7818, 0.1738, 0.8107, 0.1715, 0.81, 0.03246, 0.9514, 0.03724, 0.9514, 0.03354, 0.9856, 0.03106, 0.9855, 0.1758, 0.7818, 0.1797, 0.7838, 0.1758, 0.8117, 0.1738, 0.8107, 0.03724, 0.9514, 0.04173, 0.9516, 0.03587, 0.9857, 0.03354, 0.9856, 0.1099, 0.9567, 0.1139, 0.9567, 0.1198, 0.9899, 0.1177, 0.9899, 0.04173, 0.9516, 0.04576, 0.9519, 0.03795, 0.9858, 0.03587, 0.9857, 0.1139, 0.9567, 0.1184, 0.9567, 0.1221, 0.9899, 0.1198, 0.9899, 0.04576, 0.9519, 0.04918, 0.9521, 0.03972, 0.9859, 0.03795, 0.9858, 0.1184, 0.9567, 0.1232, 0.9567, 0.1246, 0.9899, 0.1221, 0.9899, 0.1272, 0.9899, 0.1296, 0.9899, 0.126, 1.0, 0.1562, 0.8156, 0.1577, 0.8139, 0.1685, 0.8261, 0.06492, 0.9899, 0.06741, 0.9899, 0.06859, 1.0, 0.1296, 0.9899, 0.132, 0.9899, 0.126, 1.0, 0.1577, 0.8139, 0.1596, 0.8124, 0.1685, 0.8261, 0.1552, 0.8175, 0.1562, 0.8156, 0.1685, 0.8261, 0.132, 0.9899, 0.1341, 0.9898, 0.126, 1.0, 0.1596, 0.8124, 0.1617, 0.8112, 0.1685, 0.8261, 0.1546, 0.8195, 0.1552, 0.8175, 0.1685, 0.8261, 0.01976, 0.9859, 0.02157, 0.9857, 0.02962, 0.9967, 0.1617, 0.8112, 0.1641, 0.8103, 0.1685, 0.8261, 0.1545, 0.8215, 0.1546, 0.8195, 0.1685, 0.8261, 0.02157, 0.9857, 0.02369, 0.9856, 0.02962, 0.9967, 0.1641, 0.8103, 0.1666, 0.8098, 0.1685, 0.8261, 0.1549, 0.8235, 0.1545, 0.8215, 0.1685, 0.8261, 0.02369, 0.9856, 0.02604, 0.9855, 0.02962, 0.9967, 0.1666, 0.8098, 0.1691, 0.8097, 0.1685, 0.8261, 0.02604, 0.9855, 0.02853, 0.9855, 0.02962, 0.9967, 0.1691, 0.8097, 0.1715, 0.81, 0.1685, 0.8261, 0.02853, 0.9855, 0.03106, 0.9855, 0.02962, 0.9967, 0.1715, 0.81, 0.1738, 0.8107, 0.1685, 0.8261, 0.03106, 0.9855, 0.03354, 0.9856, 0.02962, 0.9967, 0.1738, 0.8107, 0.1758, 0.8117, 0.1685, 0.8261, 0.03354, 0.9856, 0.03587, 0.9857, 0.02962, 0.9967, 0.1758, 0.8117, 0.1775, 0.8131, 0.1685, 0.8261, 0.03587, 0.9857, 0.03795, 0.9858, 0.02962, 0.9967, 0.1775, 0.8131, 0.1788, 0.8147, 0.1685, 0.8261, 0.03795, 0.9858, 0.03972, 0.9859, 0.02962, 0.9967, 0.1788, 0.8147, 0.1797, 0.8165, 0.1685, 0.8261, 0.06048, 0.9898, 0.06259, 0.9898, 0.06859, 1.0, 0.1246, 0.9899, 0.1272, 0.9899, 0.126, 1.0])
me_cylinder.update()
me_icosphere = bpy.data.meshes.new('Icosphere')
me_icosphere.from_pydata([(0.02515, -0.0006634, -0.7714), (0.7664, -0.5104, -0.4121), (-0.2937, -0.8973, -0.4739), (-0.9084, 0.0003526, -0.4584), (-0.337, 0.9685, -0.532), (0.8207, 0.6044, -0.5299), (0.3164, -0.9802, 0.5373), (-0.7488, -0.5428, 0.464), (-0.7242, 0.5261, 0.4475), (0.3195, 0.9907, 0.5539), (0.9418, 0.005439, 0.4865), (-0.01485, 0.006874, 0.7496), (-0.1137, -0.4351, -0.6489), (0.404, -0.2588, -0.6851), (0.2768, -0.7694, -0.4535), (0.8388, 0.02795, -0.4433), (0.4137, 0.306, -0.7759), (-0.446, -0.002243, -0.6844), (-0.6912, -0.502, -0.5296), (-0.1397, 0.4674, -0.7429), (-0.6979, 0.5059, -0.5329), (0.3142, 0.9725, -0.6789), (1.268, -0.3728, 0.02412), (1.179, 0.4188, 0.01604), (-0.002667, -1.263, -0.005561), (0.7372, -1.001, -0.007186), (-1.07, -0.3424, -0.001127), (-0.6659, -0.8993, 0.0003273), (-0.604, 0.8263, -0.000838), (-0.9918, 0.3227, 0.0002487), (0.7077, 1.013, 0.003083), (-0.03123, 1.267, -0.00813), (0.7837, -0.5659, 0.6144), (-0.2808, -0.8534, 0.562), (-0.848, -0.0001778, 0.523), (-0.2898, 0.8755, 0.5732), (0.7045, 0.5126, 0.542), (0.1387, -0.4495, 0.6702), (0.4524, 0.002127, 0.6583), (-0.3572, -0.2622, 0.6209), (-0.3699, 0.2727, 0.6895), (0.1426, 0.4704, 0.7363)], [], [(0, 13, 12), (1, 13, 15), (0, 12, 17), (0, 17, 19), (0, 19, 16), (1, 15, 22), (2, 14, 24), (3, 18, 26), (4, 20, 28), (5, 21, 30), (1, 22, 25), (2, 24, 27), (3, 26, 29), (4, 28, 31), (5, 30, 23), (6, 32, 37), (7, 33, 39), (8, 34, 40), (9, 35, 41), (10, 36, 38), (38, 41, 11), (38, 36, 41), (36, 9, 41), (41, 40, 11), (41, 35, 40), (35, 8, 40), (40, 39, 11), (40, 34, 39), (34, 7, 39), (39, 37, 11), (39, 33, 37), (33, 6, 37), (37, 38, 11), (37, 32, 38), (32, 10, 38), (23, 36, 10), (23, 30, 36), (30, 9, 36), (31, 35, 9), (31, 28, 35), (28, 8, 35), (29, 34, 8), (29, 26, 34), (26, 7, 34), (27, 33, 7), (27, 24, 33), (24, 6, 33), (25, 32, 6), (25, 22, 32), (22, 10, 32), (30, 31, 9), (30, 21, 31), (21, 4, 31), (28, 29, 8), (28, 20, 29), (20, 3, 29), (26, 27, 7), (26, 18, 27), (18, 2, 27), (24, 25, 6), (24, 14, 25), (14, 1, 25), (22, 23, 10), (22, 15, 23), (15, 5, 23), (16, 21, 5), (16, 19, 21), (19, 4, 21), (19, 20, 4), (19, 17, 20), (17, 3, 20), (17, 18, 3), (17, 12, 18), (12, 2, 18), (15, 16, 5), (15, 13, 16), (13, 0, 16), (12, 14, 2), (12, 13, 14), (13, 1, 14)])
me_icosphere.polygons.foreach_set('use_smooth', [True] * 80)
_uv = me_icosphere.uv_layers.new(name='UVMap')
_uv.uv.foreach_set('vector', [0.1818, 0.0, 0.2273, 0.07873, 0.1364, 0.07873, 0.2727, 0.1575, 0.3182, 0.07873, 0.3636, 0.1575, 0.9091, 0.0, 0.9545, 0.07873, 0.8636, 0.07873, 0.7273, 0.0, 0.7727, 0.07873, 0.6818, 0.07873, 0.5455, 0.0, 0.5909, 0.07873, 0.5, 0.07873, 0.2727, 0.1575, 0.3636, 0.1575, 0.3182, 0.2362, 0.09091, 0.1575, 0.1818, 0.1575, 0.1364, 0.2362, 0.8182, 0.1575, 0.9091, 0.1575, 0.8636, 0.2362, 0.6364, 0.1575, 0.7273, 0.1575, 0.6818, 0.2362, 0.4545, 0.1575, 0.5455, 0.1575, 0.5, 0.2362, 0.2727, 0.1575, 0.3182, 0.2362, 0.2273, 0.2362, 0.09091, 0.1575, 0.1364, 0.2362, 0.04546, 0.2362, 0.8182, 0.1575, 0.8636, 0.2362, 0.7727, 0.2362, 0.6364, 0.1575, 0.6818, 0.2362, 0.5909, 0.2362, 0.4545, 0.1575, 0.5, 0.2362, 0.4091, 0.2362, 0.1818, 0.3149, 0.2727, 0.3149, 0.2273, 0.3937, 0.0, 0.3149, 0.09091, 0.3149, 0.04546, 0.3937, 0.7273, 0.3149, 0.8182, 0.3149, 0.7727, 0.3937, 0.5455, 0.3149, 0.6364, 0.3149, 0.5909, 0.3937, 0.3636, 0.3149, 0.4545, 0.3149, 0.4091, 0.3937, 0.4091, 0.3937, 0.5, 0.3937, 0.4545, 0.4724, 0.4091, 0.3937, 0.4545, 0.3149, 0.5, 0.3937, 0.4545, 0.3149, 0.5455, 0.3149, 0.5, 0.3937, 0.5909, 0.3937, 0.6818, 0.3937, 0.6364, 0.4724, 0.5909, 0.3937, 0.6364, 0.3149, 0.6818, 0.3937, 0.6364, 0.3149, 0.7273, 0.3149, 0.6818, 0.3937, 0.7727, 0.3937, 0.8636, 0.3937, 0.8182, 0.4724, 0.7727, 0.3937, 0.8182, 0.3149, 0.8636, 0.3937, 0.8182, 0.3149, 0.9091, 0.3149, 0.8636, 0.3937, 0.04546, 0.3937, 0.1364, 0.3937, 0.09091, 0.4724, 0.04546, 0.3937, 0.09091, 0.3149, 0.1364, 0.3937, 0.09091, 0.3149, 0.1818, 0.3149, 0.1364, 0.3937, 0.2273, 0.3937, 0.3182, 0.3937, 0.2727, 0.4724, 0.2273, 0.3937, 0.2727, 0.3149, 0.3182, 0.3937, 0.2727, 0.3149, 0.3636, 0.3149, 0.3182, 0.3937, 0.4091, 0.2362, 0.4545, 0.3149, 0.3636, 0.3149, 0.4091, 0.2362, 0.5, 0.2362, 0.4545, 0.3149, 0.5, 0.2362, 0.5455, 0.3149, 0.4545, 0.3149, 0.5909, 0.2362, 0.6364, 0.3149, 0.5455, 0.3149, 0.5909, 0.2362, 0.6818, 0.2362, 0.6364, 0.3149, 0.6818, 0.2362, 0.7273, 0.3149, 0.6364, 0.3149, 0.7727, 0.2362, 0.8182, 0.3149, 0.7273, 0.3149, 0.7727, 0.2362, 0.8636, 0.2362, 0.8182, 0.3149, 0.8636, 0.2362, 0.9091, 0.3149, 0.8182, 0.3149, 0.04546, 0.2362, 0.09091, 0.3149, 0.0, 0.3149, 0.04546, 0.2362, 0.1364, 0.2362, 0.09091, 0.3149, 0.1364, 0.2362, 0.1818, 0.3149, 0.09091, 0.3149, 0.2273, 0.2362, 0.2727, 0.3149, 0.1818, 0.3149, 0.2273, 0.2362, 0.3182, 0.2362, 0.2727, 0.3149, 0.3182, 0.2362, 0.3636, 0.3149, 0.2727, 0.3149, 0.5, 0.2362, 0.5909, 0.2362, 0.5455, 0.3149, 0.5, 0.2362, 0.5455, 0.1575, 0.5909, 0.2362, 0.5455, 0.1575, 0.6364, 0.1575, 0.5909, 0.2362, 0.6818, 0.2362, 0.7727, 0.2362, 0.7273, 0.3149, 0.6818, 0.2362, 0.7273, 0.1575, 0.7727, 0.2362, 0.7273, 0.1575, 0.8182, 0.1575, 0.7727, 0.2362, 0.8636, 0.2362, 0.9545, 0.2362, 0.9091, 0.3149, 0.8636, 0.2362, 0.9091, 0.1575, 0.9545, 0.2362, 0.9091, 0.1575, 1.0, 0.1575, 0.9545, 0.2362, 0.1364, 0.2362, 0.2273, 0.2362, 0.1818, 0.3149, 0.1364, 0.2362, 0.1818, 0.1575, 0.2273, 0.2362, 0.1818, 0.1575, 0.2727, 0.1575, 0.2273, 0.2362, 0.3182, 0.2362, 0.4091, 0.2362, 0.3636, 0.3149, 0.3182, 0.2362, 0.3636, 0.1575, 0.4091, 0.2362, 0.3636, 0.1575, 0.4545, 0.1575, 0.4091, 0.2362, 0.5, 0.07873, 0.5455, 0.1575, 0.4545, 0.1575, 0.5, 0.07873, 0.5909, 0.07873, 0.5455, 0.1575, 0.5909, 0.07873, 0.6364, 0.1575, 0.5455, 0.1575, 0.6818, 0.07873, 0.7273, 0.1575, 0.6364, 0.1575, 0.6818, 0.07873, 0.7727, 0.07873, 0.7273, 0.1575, 0.7727, 0.07873, 0.8182, 0.1575, 0.7273, 0.1575, 0.8636, 0.07873, 0.9091, 0.1575, 0.8182, 0.1575, 0.8636, 0.07873, 0.9545, 0.07873, 0.9091, 0.1575, 0.9545, 0.07873, 1.0, 0.1575, 0.9091, 0.1575, 0.3636, 0.1575, 0.4091, 0.07873, 0.4545, 0.1575, 0.3636, 0.1575, 0.3182, 0.07873, 0.4091, 0.07873, 0.3182, 0.07873, 0.3636, 0.0, 0.4091, 0.07873, 0.1364, 0.07873, 0.1818, 0.1575, 0.09091, 0.1575, 0.1364, 0.07873, 0.2273, 0.07873, 0.1818, 0.1575, 0.2273, 0.07873, 0.2727, 0.1575, 0.1818, 0.1575])
me_icosphere.update()

# ---- objects
ob_cylinder = bpy.data.objects.new('Cylinder', me_cylinder)
ob_icosphere = bpy.data.objects.new('Icosphere', me_icosphere)

# ---- transforms, parenting, visibility, modifiers, constraints
ob_cylinder.location = (-7.863, 0.0, 0.4751)
ob_cylinder.rotation_euler = (0.0, 1.394, 0.0)
_m = ob_cylinder.modifiers.new('Smooth by Angle', 'NODES')
_m.node_group = ng_smooth_by_angle
_m.use_pin_to_last = True
_m.show_group_selector = False
ob_icosphere.location = (0.0, 0.0, 0.0)
ob_icosphere.scale = (1.965, 1.965, 1.965)
_m = ob_icosphere.modifiers.new('Smooth by Angle', 'NODES')
_m.node_group = ng_smooth_by_angle
_m.use_pin_to_last = True
_m.show_group_selector = False

# ---- collection membership
col_collection.objects.link(ob_cylinder)
col_collection.objects.link(ob_icosphere)

# ---- scene / render settings (as saved in the file)
scene.frame_start = 1; scene.frame_end = 250; scene.frame_set(1)
scene.render.engine = 'BLENDER_EEVEE_NEXT'
bpy.context.view_layer.update()

# ---- added for rendering (the .blend has no active camera and no usable light): camera, sun
cam_auto = bpy.data.cameras.new('AutoCamera')
cam_auto.lens = 50.0
cam_auto.sensor_width = 36.0
cam_auto.clip_end = 1000.0
ob_auto_camera = bpy.data.objects.new('AutoCamera', cam_auto)
scene.collection.objects.link(ob_auto_camera)
ob_auto_camera.location = (13.1989, -24.5003, 16.9261)
ob_auto_camera.rotation_euler = (1.09748, -7.21219e-08, 0.694738)
scene.camera = ob_auto_camera
light_auto_sun = bpy.data.lights.new('AutoSun', 'SUN')
light_auto_sun.energy = 3.0
light_auto_sun.angle = 0.0523599
ob_auto_sun = bpy.data.objects.new('AutoSun', light_auto_sun)
scene.collection.objects.link(ob_auto_sun)
ob_auto_sun.rotation_euler = (0.872665, 0.174533, 0.523599)
bpy.context.view_layer.update()

